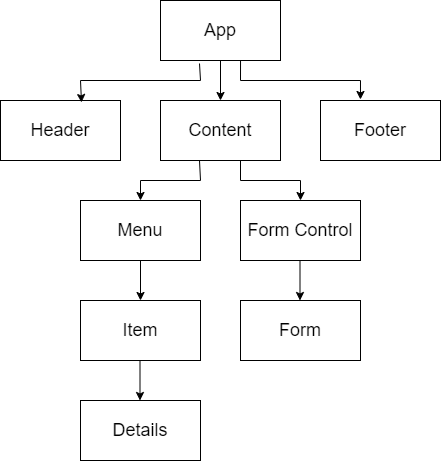

The diagram above was exported from draw.io. Its source (the exported page's mxGraphModel, read from the mxfile embedded in the PNG):
<mxGraphModel dx="974" dy="1108" grid="1" gridSize="10" guides="1" tooltips="1" connect="1" arrows="1" fold="1" page="1" pageScale="1" pageWidth="850" pageHeight="1100" background="#ffffff" math="0" shadow="0">
  <root>
    <mxCell id="0" />
    <mxCell id="1" parent="0" />
    <mxCell id="p7_yme7yxDVmExB_8w-m-1" value="App" style="rounded=0;whiteSpace=wrap;html=1;fontSize=18;" vertex="1" parent="1">
      <mxGeometry x="320" y="120" width="120" height="60" as="geometry" />
    </mxCell>
    <mxCell id="p7_yme7yxDVmExB_8w-m-2" value="Header" style="rounded=0;whiteSpace=wrap;html=1;fontSize=18;" vertex="1" parent="1">
      <mxGeometry x="160" y="220" width="120" height="60" as="geometry" />
    </mxCell>
    <mxCell id="p7_yme7yxDVmExB_8w-m-3" value="Content" style="rounded=0;whiteSpace=wrap;html=1;fontSize=18;" vertex="1" parent="1">
      <mxGeometry x="320" y="220" width="120" height="60" as="geometry" />
    </mxCell>
    <mxCell id="p7_yme7yxDVmExB_8w-m-4" value="Footer" style="rounded=0;whiteSpace=wrap;html=1;fontSize=18;" vertex="1" parent="1">
      <mxGeometry x="480" y="220" width="120" height="60" as="geometry" />
    </mxCell>
    <mxCell id="p7_yme7yxDVmExB_8w-m-5" value="Menu" style="rounded=0;whiteSpace=wrap;html=1;fontSize=18;" vertex="1" parent="1">
      <mxGeometry x="240" y="320" width="120" height="60" as="geometry" />
    </mxCell>
    <mxCell id="p7_yme7yxDVmExB_8w-m-6" value="Form Control" style="rounded=0;whiteSpace=wrap;html=1;fontSize=18;" vertex="1" parent="1">
      <mxGeometry x="400" y="320" width="120" height="60" as="geometry" />
    </mxCell>
    <mxCell id="p7_yme7yxDVmExB_8w-m-7" value="Item" style="rounded=0;whiteSpace=wrap;html=1;fontSize=18;" vertex="1" parent="1">
      <mxGeometry x="240" y="420" width="120" height="60" as="geometry" />
    </mxCell>
    <mxCell id="p7_yme7yxDVmExB_8w-m-8" value="&lt;font style=&quot;font-size: 18px;&quot;&gt;Details&lt;/font&gt;" style="rounded=0;whiteSpace=wrap;html=1;fontSize=18;" vertex="1" parent="1">
      <mxGeometry x="240" y="520" width="120" height="60" as="geometry" />
    </mxCell>
    <mxCell id="p7_yme7yxDVmExB_8w-m-9" value="Form" style="rounded=0;whiteSpace=wrap;html=1;fontSize=18;" vertex="1" parent="1">
      <mxGeometry x="400" y="420" width="120" height="60" as="geometry" />
    </mxCell>
    <mxCell id="p7_yme7yxDVmExB_8w-m-10" value="" style="endArrow=classic;html=1;rounded=0;entryX=0.333;entryY=-0.017;entryDx=0;entryDy=0;entryPerimeter=0;exitX=0.667;exitY=1;exitDx=0;exitDy=0;exitPerimeter=0;" edge="1" parent="1" source="p7_yme7yxDVmExB_8w-m-1" target="p7_yme7yxDVmExB_8w-m-4">
      <mxGeometry width="50" height="50" relative="1" as="geometry">
        <mxPoint x="490" y="170" as="sourcePoint" />
        <mxPoint x="450" y="540" as="targetPoint" />
        <Array as="points">
          <mxPoint x="400" y="200" />
          <mxPoint x="520" y="200" />
        </Array>
      </mxGeometry>
    </mxCell>
    <mxCell id="p7_yme7yxDVmExB_8w-m-11" value="" style="endArrow=classic;html=1;rounded=0;entryX=0.675;entryY=0.033;entryDx=0;entryDy=0;entryPerimeter=0;exitX=0.325;exitY=1.05;exitDx=0;exitDy=0;exitPerimeter=0;" edge="1" parent="1" source="p7_yme7yxDVmExB_8w-m-1" target="p7_yme7yxDVmExB_8w-m-2">
      <mxGeometry width="50" height="50" relative="1" as="geometry">
        <mxPoint x="80" y="320" as="sourcePoint" />
        <mxPoint x="200" y="359" as="targetPoint" />
        <Array as="points">
          <mxPoint x="360" y="200" />
          <mxPoint x="240" y="200" />
        </Array>
      </mxGeometry>
    </mxCell>
    <mxCell id="p7_yme7yxDVmExB_8w-m-12" value="" style="endArrow=classic;html=1;rounded=0;exitX=0.5;exitY=1;exitDx=0;exitDy=0;entryX=0.5;entryY=0;entryDx=0;entryDy=0;" edge="1" parent="1" source="p7_yme7yxDVmExB_8w-m-1" target="p7_yme7yxDVmExB_8w-m-3">
      <mxGeometry width="50" height="50" relative="1" as="geometry">
        <mxPoint x="400" y="580" as="sourcePoint" />
        <mxPoint x="450" y="530" as="targetPoint" />
      </mxGeometry>
    </mxCell>
    <mxCell id="p7_yme7yxDVmExB_8w-m-14" value="" style="endArrow=classic;html=1;rounded=0;exitX=0.667;exitY=1;exitDx=0;exitDy=0;exitPerimeter=0;entryX=0.5;entryY=0;entryDx=0;entryDy=0;" edge="1" parent="1" target="p7_yme7yxDVmExB_8w-m-6">
      <mxGeometry width="50" height="50" relative="1" as="geometry">
        <mxPoint x="400" y="280" as="sourcePoint" />
        <mxPoint x="440" y="320" as="targetPoint" />
        <Array as="points">
          <mxPoint x="400" y="300" />
          <mxPoint x="460" y="300" />
        </Array>
      </mxGeometry>
    </mxCell>
    <mxCell id="p7_yme7yxDVmExB_8w-m-15" value="" style="endArrow=classic;html=1;rounded=0;entryX=0.5;entryY=0;entryDx=0;entryDy=0;exitX=0.325;exitY=1.05;exitDx=0;exitDy=0;exitPerimeter=0;" edge="1" parent="1" target="p7_yme7yxDVmExB_8w-m-5">
      <mxGeometry width="50" height="50" relative="1" as="geometry">
        <mxPoint x="359" y="280" as="sourcePoint" />
        <mxPoint x="241" y="319" as="targetPoint" />
        <Array as="points">
          <mxPoint x="360" y="300" />
          <mxPoint x="300" y="300" />
        </Array>
      </mxGeometry>
    </mxCell>
    <mxCell id="p7_yme7yxDVmExB_8w-m-17" value="" style="endArrow=classic;html=1;rounded=0;exitX=0.5;exitY=1;exitDx=0;exitDy=0;entryX=0.5;entryY=0;entryDx=0;entryDy=0;" edge="1" parent="1">
      <mxGeometry width="50" height="50" relative="1" as="geometry">
        <mxPoint x="459.5" y="380" as="sourcePoint" />
        <mxPoint x="459.5" y="420" as="targetPoint" />
      </mxGeometry>
    </mxCell>
    <mxCell id="p7_yme7yxDVmExB_8w-m-18" value="" style="endArrow=classic;html=1;rounded=0;exitX=0.5;exitY=1;exitDx=0;exitDy=0;entryX=0.5;entryY=0;entryDx=0;entryDy=0;" edge="1" parent="1">
      <mxGeometry width="50" height="50" relative="1" as="geometry">
        <mxPoint x="300" y="380" as="sourcePoint" />
        <mxPoint x="300" y="420" as="targetPoint" />
      </mxGeometry>
    </mxCell>
    <mxCell id="p7_yme7yxDVmExB_8w-m-19" value="" style="endArrow=classic;html=1;rounded=0;exitX=0.5;exitY=1;exitDx=0;exitDy=0;entryX=0.5;entryY=0;entryDx=0;entryDy=0;" edge="1" parent="1">
      <mxGeometry width="50" height="50" relative="1" as="geometry">
        <mxPoint x="299.5" y="480" as="sourcePoint" />
        <mxPoint x="299.5" y="520" as="targetPoint" />
      </mxGeometry>
    </mxCell>
  </root>
</mxGraphModel>